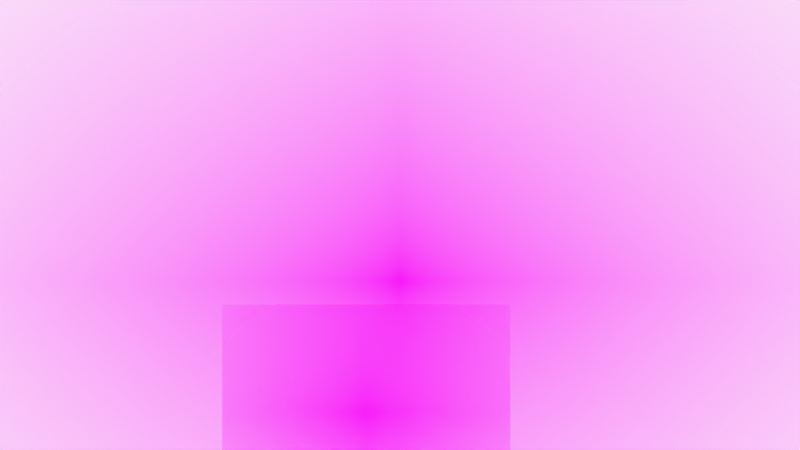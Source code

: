 # Source: cat_2_.blend  (saved by Blender 5.2.44; exported with 4.5.12 LTS)
import bpy
from mathutils import Matrix  # noqa: F401  (used for matrix-valued properties, if any)

bpy.ops.wm.read_factory_settings(use_empty=True)
scene = bpy.context.scene
scene.name = 'Scene'

# ---- collections
col_collection = bpy.data.collections.new('Collection'); scene.collection.children.link(col_collection)
col_camera = bpy.data.collections.new('Camera'); scene.collection.children.link(col_camera)

# ---- images (referenced by path relative to the original .blend; pixels are not part of the script)
import os
ASSET_DIR = os.environ.get("B2B_ASSET_DIR", "")  # directory of the original .blend (textures are referenced by path, not embedded)
HERE = os.path.dirname(os.path.abspath(__file__))  # packed textures are extracted next to this script under _unpacked/

def load_image(name, relpath, width, height, colorspace="sRGB"):
    """Load a texture the original file referenced (path relative to the .blend, or extracted next to this script)."""
    p = next((c for c in (os.path.join(HERE, relpath), os.path.join(ASSET_DIR, relpath)) if relpath and os.path.exists(c)), "")
    if p:
        img = bpy.data.images.load(p, check_existing=True)
        img.name = name
    else:  # same state as the original file: an image datablock whose file is absent (Cycles renders it pink)
        img = bpy.data.images.new(name, width, height)
        img.source = "FILE"
        img.filepath = "//" + (relpath or name)
    img.colorspace_settings.name = colorspace
    return img
img_bg3_png_001 = load_image('bg3.png.001', 'bg3.png', 1024, 1024, 'sRGB')
img_rock1_png_001 = load_image('rock1.png.001', 'rock1.png', 1024, 1024, 'sRGB')

# ---- materials (node trees are filled in below, after node groups)
mat_solid_stroke = bpy.data.materials.new('Solid Stroke')
mat_solid_stroke.use_backface_culling_lightprobe_volume = False
mat_solid_stroke.roughness = 0.5
mat_squares_stroke = bpy.data.materials.new('Squares Stroke')
mat_squares_stroke.use_backface_culling_lightprobe_volume = False
mat_squares_stroke.roughness = 0.5
mat_solid_fill = bpy.data.materials.new('Solid Fill')
mat_solid_fill.use_backface_culling_lightprobe_volume = False
mat_solid_fill.roughness = 0.5
mat_dots_stroke = bpy.data.materials.new('Dots Stroke')
mat_dots_stroke.use_backface_culling_lightprobe_volume = False
mat_dots_stroke.roughness = 0.5
mat_airbrush = bpy.data.materials.new('Airbrush')
mat_airbrush.use_backface_culling_lightprobe_volume = False
mat_airbrush.use_transparent_shadow = False
mat_airbrush.roughness = 0.5
mat_material = bpy.data.materials.new('Material')
mat_tail2 = bpy.data.materials.new('tail2')
mat_tail1 = bpy.data.materials.new('tail1')
mat_body1 = bpy.data.materials.new('body1')
mat_body2 = bpy.data.materials.new('body2')
mat_ear1 = bpy.data.materials.new('ear1')
mat_ear2_001 = bpy.data.materials.new('ear2.001')
mat_eye1 = bpy.data.materials.new('eye1')
mat_eye2 = bpy.data.materials.new('eye2')
mat_eye = bpy.data.materials.new('eye')
mat_material_001 = bpy.data.materials.new('Material.001')
mat_material_002 = bpy.data.materials.new('Material.002')
mat_bg3 = bpy.data.materials.new('bg3')
mat_bg3.surface_render_method = 'BLENDED'
mat_bg3.blend_method = 'BLEND'
mat_rock1 = bpy.data.materials.new('rock1')

# ---- material node trees
mat_solid_stroke.use_nodes = True; mat_solid_stroke.node_tree.nodes.clear()
_N = mat_solid_stroke.node_tree.nodes; _L = mat_solid_stroke.node_tree.links
n0 = _N.new('NodeFrame'); n0.name = 'Frame'; n0.location = (0, 0)
n0.label = 'Versioning: Use Nodes was removed'
n0.width = 150
n1 = _N.new('ShaderNodeOutputMaterial'); n1.name = 'Material Output'; n1.location = (200, 100)
n1.target = 'EEVEE'
n2 = _N.new('ShaderNodeBsdfPrincipled'); n2.name = 'Principled BSDF'; n2.location = (-200, 100)
n2.inputs[10].default_value = 0.005
n3 = _N.new('ShaderNodeOutputMaterial'); n3.name = 'Material Output.001'; n3.location = (200, 100)
n3.target = 'CYCLES'
n4 = _N.new('ShaderNodeBsdfDiffuse'); n4.name = 'Diffuse BSDF'; n4.location = (0, 0)
n1.parent = n0
n2.parent = n0
n3.parent = n0
n4.parent = n0
_L.new(n2.outputs[0], n1.inputs[0])
_L.new(n4.outputs[0], n3.inputs[0])
n1.is_active_output = True
mat_squares_stroke.use_nodes = True; mat_squares_stroke.node_tree.nodes.clear()
_N = mat_squares_stroke.node_tree.nodes; _L = mat_squares_stroke.node_tree.links
n0 = _N.new('NodeFrame'); n0.name = 'Frame'; n0.location = (0, 0)
n0.label = 'Versioning: Use Nodes was removed'
n0.width = 150
n1 = _N.new('ShaderNodeOutputMaterial'); n1.name = 'Material Output'; n1.location = (200, 100)
n1.target = 'EEVEE'
n2 = _N.new('ShaderNodeBsdfPrincipled'); n2.name = 'Principled BSDF'; n2.location = (-200, 100)
n2.inputs[10].default_value = 0.005
n3 = _N.new('ShaderNodeOutputMaterial'); n3.name = 'Material Output.001'; n3.location = (200, 100)
n3.target = 'CYCLES'
n4 = _N.new('ShaderNodeBsdfDiffuse'); n4.name = 'Diffuse BSDF'; n4.location = (0, 0)
n1.parent = n0
n2.parent = n0
n3.parent = n0
n4.parent = n0
_L.new(n2.outputs[0], n1.inputs[0])
_L.new(n4.outputs[0], n3.inputs[0])
n1.is_active_output = True
mat_solid_fill.use_nodes = True; mat_solid_fill.node_tree.nodes.clear()
_N = mat_solid_fill.node_tree.nodes; _L = mat_solid_fill.node_tree.links
n0 = _N.new('NodeFrame'); n0.name = 'Frame'; n0.location = (0, 0)
n0.label = 'Versioning: Use Nodes was removed'
n0.width = 150
n1 = _N.new('ShaderNodeOutputMaterial'); n1.name = 'Material Output'; n1.location = (200, 100)
n1.target = 'EEVEE'
n2 = _N.new('ShaderNodeBsdfPrincipled'); n2.name = 'Principled BSDF'; n2.location = (-200, 100)
n2.inputs[10].default_value = 0.005
n3 = _N.new('ShaderNodeOutputMaterial'); n3.name = 'Material Output.001'; n3.location = (200, 100)
n3.target = 'CYCLES'
n4 = _N.new('ShaderNodeBsdfDiffuse'); n4.name = 'Diffuse BSDF'; n4.location = (0, 0)
n1.parent = n0
n2.parent = n0
n3.parent = n0
n4.parent = n0
_L.new(n2.outputs[0], n1.inputs[0])
_L.new(n4.outputs[0], n3.inputs[0])
n1.is_active_output = True
mat_dots_stroke.use_nodes = True; mat_dots_stroke.node_tree.nodes.clear()
_N = mat_dots_stroke.node_tree.nodes; _L = mat_dots_stroke.node_tree.links
n0 = _N.new('ShaderNodeOutputMaterial'); n0.name = 'Material Output'; n0.location = (200, 100)
n1 = _N.new('ShaderNodeBsdfPrincipled'); n1.name = 'Principled BSDF'; n1.location = (-200, 100)
n1.inputs[10].default_value = 0.005
_L.new(n1.outputs[0], n0.inputs[0])
n0.is_active_output = True
mat_airbrush.use_nodes = True; mat_airbrush.node_tree.nodes.clear()
_N = mat_airbrush.node_tree.nodes; _L = mat_airbrush.node_tree.links
n0 = _N.new('ShaderNodeOutputMaterial'); n0.name = 'Material Output'; n0.location = (300, 300)
n1 = _N.new('ShaderNodeBsdfPrincipled'); n1.name = 'Principled BSDF'; n1.location = (10, 300)
n1.inputs[3].default_value = 1.45
_L.new(n1.outputs[0], n0.inputs[0])
n0.is_active_output = True
mat_material.use_nodes = True; mat_material.node_tree.nodes.clear()
_N = mat_material.node_tree.nodes; _L = mat_material.node_tree.links
mat_tail2.use_nodes = True; mat_tail2.node_tree.nodes.clear()
_N = mat_tail2.node_tree.nodes; _L = mat_tail2.node_tree.links
n0 = _N.new('ShaderNodeBsdfPrincipled'); n0.name = 'Principled BSDF'; n0.location = (-200, 100)
n0.inputs[10].default_value = 0.005
n1 = _N.new('ShaderNodeOutputMaterial'); n1.name = 'Material Output'; n1.location = (200, 100)
_L.new(n0.outputs[0], n1.inputs[0])
n1.is_active_output = True
mat_tail1.use_nodes = True; mat_tail1.node_tree.nodes.clear()
_N = mat_tail1.node_tree.nodes; _L = mat_tail1.node_tree.links
n0 = _N.new('ShaderNodeBsdfPrincipled'); n0.name = 'Principled BSDF'; n0.location = (-200, 100)
n0.inputs[10].default_value = 0.005
n1 = _N.new('ShaderNodeOutputMaterial'); n1.name = 'Material Output'; n1.location = (200, 100)
_L.new(n0.outputs[0], n1.inputs[0])
n1.is_active_output = True
mat_body1.use_nodes = True; mat_body1.node_tree.nodes.clear()
_N = mat_body1.node_tree.nodes; _L = mat_body1.node_tree.links
n0 = _N.new('ShaderNodeBsdfPrincipled'); n0.name = 'Principled BSDF'; n0.location = (-200, 100)
n0.inputs[10].default_value = 0.005
n1 = _N.new('ShaderNodeOutputMaterial'); n1.name = 'Material Output'; n1.location = (200, 100)
_L.new(n0.outputs[0], n1.inputs[0])
n1.is_active_output = True
mat_body2.use_nodes = True; mat_body2.node_tree.nodes.clear()
_N = mat_body2.node_tree.nodes; _L = mat_body2.node_tree.links
n0 = _N.new('ShaderNodeBsdfPrincipled'); n0.name = 'Principled BSDF'; n0.location = (-200, 100)
n0.inputs[10].default_value = 0.005
n1 = _N.new('ShaderNodeOutputMaterial'); n1.name = 'Material Output'; n1.location = (200, 100)
_L.new(n0.outputs[0], n1.inputs[0])
n1.is_active_output = True
mat_ear1.use_nodes = True; mat_ear1.node_tree.nodes.clear()
_N = mat_ear1.node_tree.nodes; _L = mat_ear1.node_tree.links
n0 = _N.new('ShaderNodeBsdfPrincipled'); n0.name = 'Principled BSDF'; n0.location = (-200, 100)
n0.inputs[10].default_value = 0.005
n1 = _N.new('ShaderNodeOutputMaterial'); n1.name = 'Material Output'; n1.location = (200, 100)
_L.new(n0.outputs[0], n1.inputs[0])
n1.is_active_output = True
mat_ear2_001.use_nodes = True; mat_ear2_001.node_tree.nodes.clear()
_N = mat_ear2_001.node_tree.nodes; _L = mat_ear2_001.node_tree.links
n0 = _N.new('ShaderNodeBsdfPrincipled'); n0.name = 'Principled BSDF'; n0.location = (-200, 100)
n0.inputs[10].default_value = 0.005
n1 = _N.new('ShaderNodeOutputMaterial'); n1.name = 'Material Output'; n1.location = (200, 100)
_L.new(n0.outputs[0], n1.inputs[0])
n1.is_active_output = True
mat_eye1.use_nodes = True; mat_eye1.node_tree.nodes.clear()
_N = mat_eye1.node_tree.nodes; _L = mat_eye1.node_tree.links
n0 = _N.new('ShaderNodeBsdfPrincipled'); n0.name = 'Principled BSDF'; n0.location = (-200, 100)
n0.inputs[10].default_value = 0.005
n1 = _N.new('ShaderNodeOutputMaterial'); n1.name = 'Material Output'; n1.location = (200, 100)
_L.new(n0.outputs[0], n1.inputs[0])
n1.is_active_output = True
mat_eye2.use_nodes = True; mat_eye2.node_tree.nodes.clear()
_N = mat_eye2.node_tree.nodes; _L = mat_eye2.node_tree.links
n0 = _N.new('ShaderNodeBsdfPrincipled'); n0.name = 'Principled BSDF'; n0.location = (-200, 100)
n0.inputs[10].default_value = 0.005
n1 = _N.new('ShaderNodeOutputMaterial'); n1.name = 'Material Output'; n1.location = (200, 100)
_L.new(n0.outputs[0], n1.inputs[0])
n1.is_active_output = True
mat_eye.use_nodes = True; mat_eye.node_tree.nodes.clear()
_N = mat_eye.node_tree.nodes; _L = mat_eye.node_tree.links
n0 = _N.new('ShaderNodeBsdfPrincipled'); n0.name = 'Principled BSDF'; n0.location = (-200, 100)
n0.inputs[10].default_value = 0.005
n1 = _N.new('ShaderNodeOutputMaterial'); n1.name = 'Material Output'; n1.location = (200, 100)
_L.new(n0.outputs[0], n1.inputs[0])
n1.is_active_output = True
mat_material_001.use_nodes = True; mat_material_001.node_tree.nodes.clear()
_N = mat_material_001.node_tree.nodes; _L = mat_material_001.node_tree.links
n0 = _N.new('ShaderNodeBsdfPrincipled'); n0.name = 'Principled BSDF'; n0.location = (-200, 100)
n0.inputs[10].default_value = 0.005
n1 = _N.new('ShaderNodeOutputMaterial'); n1.name = 'Material Output'; n1.location = (200, 100)
_L.new(n0.outputs[0], n1.inputs[0])
n1.is_active_output = True
mat_material_002.use_nodes = True; mat_material_002.node_tree.nodes.clear()
_N = mat_material_002.node_tree.nodes; _L = mat_material_002.node_tree.links
n0 = _N.new('ShaderNodeBsdfPrincipled'); n0.name = 'Principled BSDF'; n0.location = (-200, 100)
n0.inputs[10].default_value = 0.005
n1 = _N.new('ShaderNodeOutputMaterial'); n1.name = 'Material Output'; n1.location = (200, 100)
_L.new(n0.outputs[0], n1.inputs[0])
n1.is_active_output = True
mat_bg3.use_nodes = True; mat_bg3.node_tree.nodes.clear()
_N = mat_bg3.node_tree.nodes; _L = mat_bg3.node_tree.links
n0 = _N.new('ShaderNodeOutputMaterial'); n0.name = 'Material Output'; n0.location = (0, 0)
n1 = _N.new('ShaderNodeTexImage'); n1.name = 'Image Texture'; n1.location = (-400, 0)
n1.image = img_bg3_png_001
n1.extension = 'CLIP'
n2 = _N.new('ShaderNodeBsdfPrincipled'); n2.name = 'Principled BSDF'; n2.location = (-200, 0)
n2.inputs[1].default_value = 0.3652
n2.inputs[2].default_value = 1.0
n2.inputs[10].default_value = 0.005
_L.new(n1.outputs[0], n2.inputs[0])
_L.new(n1.outputs[1], n2.inputs[4])
_L.new(n2.outputs[0], n0.inputs[0])
n0.is_active_output = True
mat_rock1.use_nodes = True; mat_rock1.node_tree.nodes.clear()
_N = mat_rock1.node_tree.nodes; _L = mat_rock1.node_tree.links
n0 = _N.new('ShaderNodeOutputMaterial'); n0.name = 'Material Output'; n0.location = (0, 0)
n1 = _N.new('ShaderNodeTexImage'); n1.name = 'Image Texture'; n1.location = (-400, 0)
n1.image = img_rock1_png_001
n1.extension = 'CLIP'
n2 = _N.new('ShaderNodeBsdfPrincipled'); n2.name = 'Principled BSDF'; n2.location = (-200, 0)
n2.inputs[1].default_value = 0.2174
n2.inputs[2].default_value = 1.0
n2.inputs[10].default_value = 0.005
_L.new(n1.outputs[0], n2.inputs[0])
_L.new(n1.outputs[1], n2.inputs[4])
_L.new(n2.outputs[0], n0.inputs[0])
n0.is_active_output = True

# ---- world
world_world = bpy.data.worlds.new('World'); scene.world = world_world
world_world.use_nodes = True; world_world.node_tree.nodes.clear()
_N = world_world.node_tree.nodes; _L = world_world.node_tree.links
n0 = _N.new('ShaderNodeOutputWorld'); n0.name = 'World Output'; n0.location = (200, 100)
n1 = _N.new('ShaderNodeBackground'); n1.name = 'Background'; n1.location = (-200, 100)
n1.inputs[0].default_value = (0.9513, 0.9513, 0.9513, 1.0)
_L.new(n1.outputs[0], n0.inputs[0])
n0.is_active_output = True
world_world.color = (0.9513, 0.9513, 0.9513)
world_world.sun_shadow_jitter_overblur = 0.0

# ---- cameras
cam_camera = bpy.data.cameras.new('Camera')
cam_camera.lens = 54.15
cam_camera.display_size = 2.0
cam_camera.shift_y = 0.07

# ---- meshes
me_bg3 = bpy.data.meshes.new('bg3')
me_bg3.from_pydata([(-0.6667, -0.5, 0.0), (0.6667, -0.5, 0.0), (-0.6667, 0.5, 0.0), (0.6667, 0.5, 0.0)], [], [(0, 1, 3, 2)])
_uv = me_bg3.uv_layers.new(name='UVMap')
_uv.uv.foreach_set('vector', [0.0, 0.0, 1.0, 0.0, 1.0, 1.0, 0.0, 1.0])
me_bg3.materials.append(mat_bg3)
me_bg3.update()
me_rock1 = bpy.data.meshes.new('rock1')
me_rock1.from_pydata([(-0.6667, -0.5, 0.0), (0.6667, -0.5, 0.0), (-0.6667, 0.5, 0.0), (0.6667, 0.5, 0.0)], [], [(0, 1, 3, 2)])
_uv = me_rock1.uv_layers.new(name='UVMap')
_uv.uv.foreach_set('vector', [0.0, 0.0, 1.0, 0.0, 1.0, 1.0, 0.0, 1.0])
me_rock1.materials.append(mat_rock1)
me_rock1.update()

# ---- objects
ob_stroke = bpy.data.objects.new('Stroke', None)
ob_camera = bpy.data.objects.new('Camera', cam_camera)
ob_bg3 = bpy.data.objects.new('bg3', me_bg3)
ob_rock1 = bpy.data.objects.new('rock1', me_rock1)

# ---- transforms, parenting, visibility, modifiers, constraints
ob_stroke.location = (0.0, 0.0, 0.0)
ob_stroke.empty_display_size = 0.2
ob_stroke.empty_image_offset = (0.0, 0.0)
ob_stroke.empty_image_side = 'FRONT'
ob_stroke.lineart.crease_threshold = 0.0
ob_camera.location = (0.0, -11.87, 9.341e-07)
ob_camera.rotation_euler = (1.571, -0.0, 0.0)
ob_camera.empty_image_side = 'FRONT'
ob_camera.lineart.crease_threshold = 0.0
ob_bg3.location = (0.0, 0.2952, 0.0)
ob_bg3.rotation_euler = (1.571, 0.0, 0.0)
ob_bg3.scale = (6.205, 6.205, 6.205)
ob_rock1.location = (-0.3145, -0.678, -1.223)
ob_rock1.rotation_euler = (1.571, 0.0, 0.0)
ob_rock1.scale = (2.009, 2.009, 2.009)

# ---- collection membership
col_collection.objects.link(ob_stroke)
col_camera.objects.link(ob_camera)
col_camera.objects.link(ob_bg3)
col_camera.objects.link(ob_rock1)

# ---- scene / render settings (as saved in the file)
scene.camera = ob_camera
scene.frame_start = 0; scene.frame_end = 76; scene.frame_set(6)
scene.render.engine = 'CYCLES'
scene.render.image_settings.file_format = 'FFMPEG'
scene.render.image_settings.color_mode = 'RGB'
scene.render.bake_bias = 0.0
scene.render.bake_samples = 0
scene.render.compositor_device = 'GPU'
scene.cycles.use_denoising = False
scene.cycles.samples = 128
scene.cycles.use_adaptive_sampling = False
scene.cycles.use_light_tree = False
scene.eevee.use_volume_custom_range = False
scene.eevee.fast_gi_thickness_near = 0.1
scene.eevee.fast_gi_thickness_far = 0.0
scene.eevee.ray_tracing_options.screen_trace_thickness = 0.1
scene.view_settings.view_transform = 'Standard'
bpy.context.view_layer.update()
